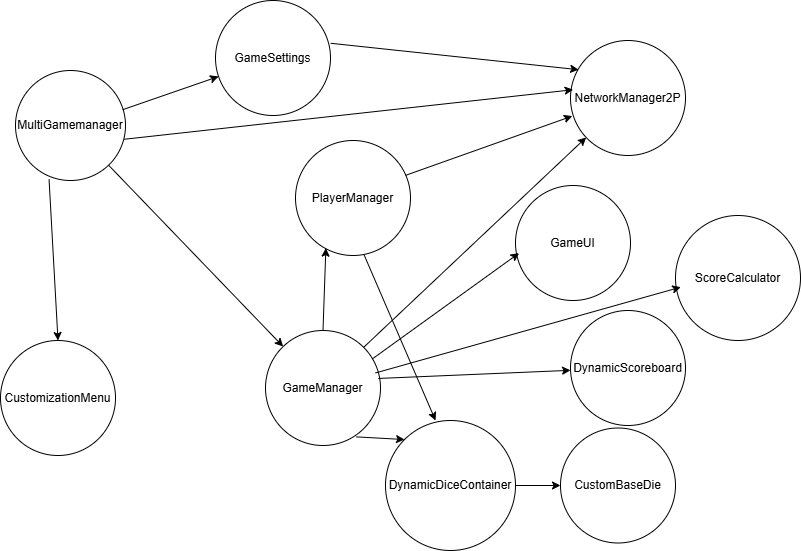

The diagram above was exported from draw.io. Its source (the exported page's mxGraphModel, read from the mxfile embedded in the PNG):
<mxGraphModel dx="1042" dy="567" grid="1" gridSize="10" guides="1" tooltips="1" connect="1" arrows="1" fold="1" page="1" pageScale="1" pageWidth="850" pageHeight="1100" math="0" shadow="0">
  <root>
    <mxCell id="0" />
    <mxCell id="1" parent="0" />
    <mxCell id="zmuIVlAyX61f5U76gEit-1" value="MultiGamemanager" style="ellipse;whiteSpace=wrap;html=1;aspect=fixed;" parent="1" vertex="1">
      <mxGeometry x="30" y="90" width="110" height="110" as="geometry" />
    </mxCell>
    <mxCell id="VJzGOXZPx5oR48abKhT0-1" value="PlayerManager" style="ellipse;whiteSpace=wrap;html=1;aspect=fixed;" parent="1" vertex="1">
      <mxGeometry x="310" y="160" width="115" height="115" as="geometry" />
    </mxCell>
    <mxCell id="VJzGOXZPx5oR48abKhT0-2" value="" style="endArrow=classic;html=1;rounded=0;" parent="1" source="zmuIVlAyX61f5U76gEit-1" target="I3yh7j_M8p0Fuh86zkWB-1" edge="1">
      <mxGeometry width="50" height="50" relative="1" as="geometry">
        <mxPoint x="137" y="169" as="sourcePoint" />
        <mxPoint x="450" y="270" as="targetPoint" />
      </mxGeometry>
    </mxCell>
    <mxCell id="I3yh7j_M8p0Fuh86zkWB-1" value="GameManager&lt;span style=&quot;color: rgba(0, 0, 0, 0); font-family: monospace; font-size: 0px; text-align: start; text-wrap-mode: nowrap;&quot;&gt;%3CmxGraphModel%3E%3Croot%3E%3CmxCell%20id%3D%220%22%2F%3E%3CmxCell%20id%3D%221%22%20parent%3D%220%22%2F%3E%3CmxCell%20id%3D%222%22%20value%3D%22PlayerManager%22%20style%3D%22ellipse%3BwhiteSpace%3Dwrap%3Bhtml%3D1%3Baspect%3Dfixed%3B%22%20vertex%3D%221%22%20parent%3D%221%22%3E%3CmxGeometry%20x%3D%22240%22%20y%3D%22115%22%20width%3D%22115%22%20height%3D%22115%22%20as%3D%22geometry%22%2F%3E%3C%2FmxCell%3E%3C%2Froot%3E%3C%2FmxGraphModel%3E&lt;/span&gt;" style="ellipse;whiteSpace=wrap;html=1;aspect=fixed;" parent="1" vertex="1">
      <mxGeometry x="280" y="350" width="115" height="115" as="geometry" />
    </mxCell>
    <mxCell id="I3yh7j_M8p0Fuh86zkWB-2" value="GameSettings" style="ellipse;whiteSpace=wrap;html=1;aspect=fixed;" parent="1" vertex="1">
      <mxGeometry x="230" y="20" width="115" height="115" as="geometry" />
    </mxCell>
    <mxCell id="I3yh7j_M8p0Fuh86zkWB-3" value="GameUI" style="ellipse;whiteSpace=wrap;html=1;aspect=fixed;" parent="1" vertex="1">
      <mxGeometry x="530" y="205" width="115" height="115" as="geometry" />
    </mxCell>
    <mxCell id="I3yh7j_M8p0Fuh86zkWB-4" value="NetworkManager2P" style="ellipse;whiteSpace=wrap;html=1;aspect=fixed;" parent="1" vertex="1">
      <mxGeometry x="585" y="60" width="115" height="115" as="geometry" />
    </mxCell>
    <mxCell id="I3yh7j_M8p0Fuh86zkWB-5" value="CustomizationMenu" style="ellipse;whiteSpace=wrap;html=1;aspect=fixed;" parent="1" vertex="1">
      <mxGeometry x="15" y="360" width="115" height="115" as="geometry" />
    </mxCell>
    <mxCell id="I3yh7j_M8p0Fuh86zkWB-6" value="DynamicScoreboard" style="ellipse;whiteSpace=wrap;html=1;aspect=fixed;" parent="1" vertex="1">
      <mxGeometry x="585" y="330" width="115" height="115" as="geometry" />
    </mxCell>
    <mxCell id="I3yh7j_M8p0Fuh86zkWB-7" value="CustomBaseDie" style="ellipse;whiteSpace=wrap;html=1;aspect=fixed;" parent="1" vertex="1">
      <mxGeometry x="575" y="447.5" width="115" height="115" as="geometry" />
    </mxCell>
    <mxCell id="I3yh7j_M8p0Fuh86zkWB-8" value="DynamicDiceContainer" style="ellipse;whiteSpace=wrap;html=1;aspect=fixed;" parent="1" vertex="1">
      <mxGeometry x="400" y="440" width="130" height="130" as="geometry" />
    </mxCell>
    <mxCell id="I3yh7j_M8p0Fuh86zkWB-9" value="ScoreCalculator" style="ellipse;whiteSpace=wrap;html=1;aspect=fixed;" parent="1" vertex="1">
      <mxGeometry x="690" y="235" width="125" height="125" as="geometry" />
    </mxCell>
    <mxCell id="I3yh7j_M8p0Fuh86zkWB-11" value="" style="endArrow=classic;html=1;rounded=0;entryX=0.031;entryY=0.588;entryDx=0;entryDy=0;entryPerimeter=0;exitX=0.929;exitY=0.247;exitDx=0;exitDy=0;exitPerimeter=0;" parent="1" source="I3yh7j_M8p0Fuh86zkWB-1" target="I3yh7j_M8p0Fuh86zkWB-3" edge="1">
      <mxGeometry width="50" height="50" relative="1" as="geometry">
        <mxPoint x="310" y="260" as="sourcePoint" />
        <mxPoint x="360" y="210" as="targetPoint" />
      </mxGeometry>
    </mxCell>
    <mxCell id="I3yh7j_M8p0Fuh86zkWB-14" value="" style="endArrow=classic;html=1;rounded=0;exitX=0.975;exitY=0.356;exitDx=0;exitDy=0;exitPerimeter=0;" parent="1" source="zmuIVlAyX61f5U76gEit-1" target="I3yh7j_M8p0Fuh86zkWB-2" edge="1">
      <mxGeometry width="50" height="50" relative="1" as="geometry">
        <mxPoint x="400" y="380" as="sourcePoint" />
        <mxPoint x="450" y="330" as="targetPoint" />
      </mxGeometry>
    </mxCell>
    <mxCell id="I3yh7j_M8p0Fuh86zkWB-16" value="" style="endArrow=classic;html=1;rounded=0;exitX=0.305;exitY=0.989;exitDx=0;exitDy=0;exitPerimeter=0;entryX=0.5;entryY=0;entryDx=0;entryDy=0;" parent="1" source="zmuIVlAyX61f5U76gEit-1" target="I3yh7j_M8p0Fuh86zkWB-5" edge="1">
      <mxGeometry width="50" height="50" relative="1" as="geometry">
        <mxPoint x="134" y="194" as="sourcePoint" />
        <mxPoint x="181" y="253" as="targetPoint" />
      </mxGeometry>
    </mxCell>
    <mxCell id="I3yh7j_M8p0Fuh86zkWB-19" value="" style="endArrow=classic;html=1;rounded=0;exitX=0.989;exitY=0.625;exitDx=0;exitDy=0;exitPerimeter=0;entryX=0.023;entryY=0.428;entryDx=0;entryDy=0;entryPerimeter=0;" parent="1" source="zmuIVlAyX61f5U76gEit-1" target="I3yh7j_M8p0Fuh86zkWB-4" edge="1">
      <mxGeometry width="50" height="50" relative="1" as="geometry">
        <mxPoint x="400" y="380" as="sourcePoint" />
        <mxPoint x="450" y="330" as="targetPoint" />
      </mxGeometry>
    </mxCell>
    <mxCell id="I3yh7j_M8p0Fuh86zkWB-20" value="" style="endArrow=classic;html=1;rounded=0;exitX=0.79;exitY=0.925;exitDx=0;exitDy=0;entryX=0;entryY=0;entryDx=0;entryDy=0;exitPerimeter=0;" parent="1" source="I3yh7j_M8p0Fuh86zkWB-1" target="I3yh7j_M8p0Fuh86zkWB-8" edge="1">
      <mxGeometry width="50" height="50" relative="1" as="geometry">
        <mxPoint x="480" y="430" as="sourcePoint" />
        <mxPoint x="490" y="380" as="targetPoint" />
      </mxGeometry>
    </mxCell>
    <mxCell id="I3yh7j_M8p0Fuh86zkWB-21" value="" style="endArrow=classic;html=1;rounded=0;exitX=1;exitY=0.5;exitDx=0;exitDy=0;entryX=0;entryY=0.5;entryDx=0;entryDy=0;" parent="1" source="I3yh7j_M8p0Fuh86zkWB-8" target="I3yh7j_M8p0Fuh86zkWB-7" edge="1">
      <mxGeometry width="50" height="50" relative="1" as="geometry">
        <mxPoint x="400" y="380" as="sourcePoint" />
        <mxPoint x="450" y="330" as="targetPoint" />
      </mxGeometry>
    </mxCell>
    <mxCell id="I3yh7j_M8p0Fuh86zkWB-22" value="" style="endArrow=classic;html=1;rounded=0;exitX=0.981;exitY=0.417;exitDx=0;exitDy=0;exitPerimeter=0;" parent="1" source="I3yh7j_M8p0Fuh86zkWB-1" target="I3yh7j_M8p0Fuh86zkWB-6" edge="1">
      <mxGeometry width="50" height="50" relative="1" as="geometry">
        <mxPoint x="430" y="360" as="sourcePoint" />
        <mxPoint x="450" y="330" as="targetPoint" />
      </mxGeometry>
    </mxCell>
    <mxCell id="I3yh7j_M8p0Fuh86zkWB-23" value="" style="endArrow=classic;html=1;rounded=0;exitX=0.5;exitY=0;exitDx=0;exitDy=0;entryX=0.264;entryY=0.936;entryDx=0;entryDy=0;entryPerimeter=0;" parent="1" source="I3yh7j_M8p0Fuh86zkWB-1" target="VJzGOXZPx5oR48abKhT0-1" edge="1">
      <mxGeometry width="50" height="50" relative="1" as="geometry">
        <mxPoint x="400" y="380" as="sourcePoint" />
        <mxPoint x="450" y="330" as="targetPoint" />
      </mxGeometry>
    </mxCell>
    <mxCell id="I3yh7j_M8p0Fuh86zkWB-24" value="" style="endArrow=classic;html=1;rounded=0;entryX=0.016;entryY=0.657;entryDx=0;entryDy=0;entryPerimeter=0;exitX=0.957;exitY=0.303;exitDx=0;exitDy=0;exitPerimeter=0;" parent="1" source="VJzGOXZPx5oR48abKhT0-1" target="I3yh7j_M8p0Fuh86zkWB-4" edge="1">
      <mxGeometry width="50" height="50" relative="1" as="geometry">
        <mxPoint x="400" y="380" as="sourcePoint" />
        <mxPoint x="450" y="330" as="targetPoint" />
      </mxGeometry>
    </mxCell>
    <mxCell id="I3yh7j_M8p0Fuh86zkWB-25" value="" style="endArrow=classic;html=1;rounded=0;entryX=0.042;entryY=0.573;entryDx=0;entryDy=0;entryPerimeter=0;exitX=0.957;exitY=0.369;exitDx=0;exitDy=0;exitPerimeter=0;" parent="1" source="I3yh7j_M8p0Fuh86zkWB-1" target="I3yh7j_M8p0Fuh86zkWB-9" edge="1">
      <mxGeometry width="50" height="50" relative="1" as="geometry">
        <mxPoint x="400" y="380" as="sourcePoint" />
        <mxPoint x="450" y="330" as="targetPoint" />
      </mxGeometry>
    </mxCell>
    <mxCell id="5ERXi-vNxWm_ZJc-VGLv-1" value="" style="endArrow=classic;html=1;rounded=0;exitX=1.002;exitY=0.372;exitDx=0;exitDy=0;entryX=0.071;entryY=0.254;entryDx=0;entryDy=0;entryPerimeter=0;exitPerimeter=0;" parent="1" source="I3yh7j_M8p0Fuh86zkWB-2" target="I3yh7j_M8p0Fuh86zkWB-4" edge="1">
      <mxGeometry width="50" height="50" relative="1" as="geometry">
        <mxPoint x="400" y="320" as="sourcePoint" />
        <mxPoint x="450" y="270" as="targetPoint" />
      </mxGeometry>
    </mxCell>
    <mxCell id="flc4GuraVM9u8apIukQe-1" value="" style="endArrow=classic;html=1;rounded=0;exitX=1;exitY=0;exitDx=0;exitDy=0;" parent="1" source="I3yh7j_M8p0Fuh86zkWB-1" target="I3yh7j_M8p0Fuh86zkWB-4" edge="1">
      <mxGeometry width="50" height="50" relative="1" as="geometry">
        <mxPoint x="400" y="320" as="sourcePoint" />
        <mxPoint x="450" y="270" as="targetPoint" />
      </mxGeometry>
    </mxCell>
    <mxCell id="0AXOUZjTGj4XK6hsgyHb-1" value="" style="endArrow=classic;html=1;rounded=0;exitX=0.595;exitY=0.991;exitDx=0;exitDy=0;exitPerimeter=0;entryX=0.385;entryY=0;entryDx=0;entryDy=0;entryPerimeter=0;" edge="1" parent="1" source="VJzGOXZPx5oR48abKhT0-1" target="I3yh7j_M8p0Fuh86zkWB-8">
      <mxGeometry width="50" height="50" relative="1" as="geometry">
        <mxPoint x="360" y="320" as="sourcePoint" />
        <mxPoint x="410" y="270" as="targetPoint" />
      </mxGeometry>
    </mxCell>
  </root>
</mxGraphModel>